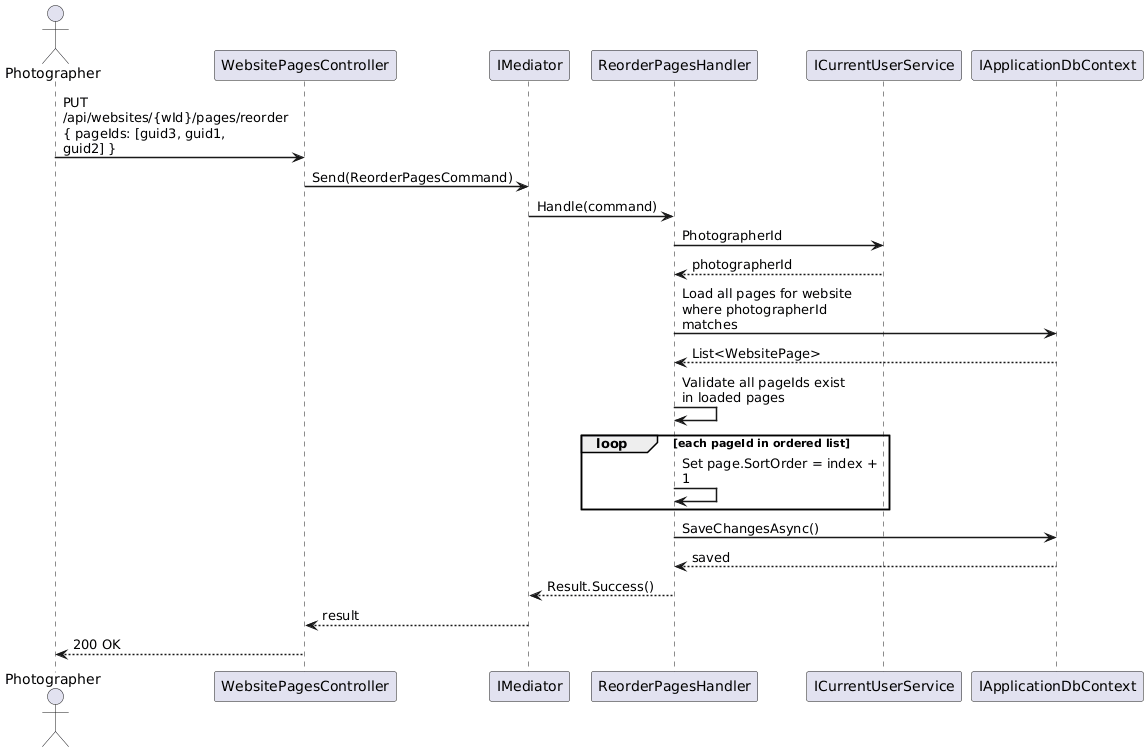

The diagram above was rendered by PlantUML. Its source (embedded in the PNG):
@startuml
skinparam sequenceArrowThickness 1.5
skinparam maxMessageSize 200

actor Photographer as P
participant "WebsitePagesController" as C
participant "IMediator" as M
participant "ReorderPagesHandler" as H
participant "ICurrentUserService" as U
participant "IApplicationDbContext" as DB

P -> C : PUT /api/websites/{wId}/pages/reorder\n{ pageIds: [guid3, guid1, guid2] }
C -> M : Send(ReorderPagesCommand)
M -> H : Handle(command)
H -> U : PhotographerId
U --> H : photographerId

H -> DB : Load all pages for website\nwhere photographerId matches
DB --> H : List<WebsitePage>

H -> H : Validate all pageIds exist\nin loaded pages

loop each pageId in ordered list
  H -> H : Set page.SortOrder = index + 1
end

H -> DB : SaveChangesAsync()
DB --> H : saved

H --> M : Result.Success()
M --> C : result
C --> P : 200 OK

@enduml